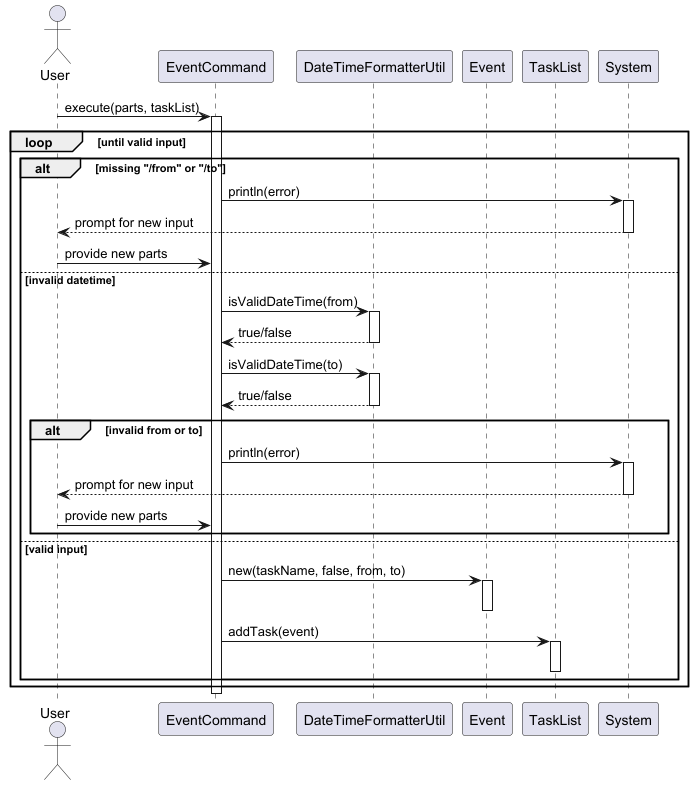

The diagram above was rendered by PlantUML. Its source (embedded in the PNG):
@startuml
'https://plantuml.com/sequence-diagram

actor User

participant "EventCommand" as EventCmd
participant "DateTimeFormatterUtil" as Formatter
participant "Event" as Event
participant "TaskList" as TaskList
participant "System" as Console

User -> EventCmd : execute(parts, taskList)
activate EventCmd

loop until valid input
    alt missing "/from" or "/to"
        EventCmd -> Console : println(error)
        activate Console
        Console --> User : prompt for new input
        deactivate Console
        User -> EventCmd : provide new parts
    else invalid datetime
        EventCmd -> Formatter : isValidDateTime(from)
        activate Formatter
        Formatter --> EventCmd : true/false
        deactivate Formatter

        EventCmd -> Formatter : isValidDateTime(to)
        activate Formatter
        Formatter --> EventCmd : true/false
        deactivate Formatter

        alt invalid from or to
            EventCmd -> Console : println(error)
            activate Console
            Console --> User : prompt for new input
            deactivate Console
            User -> EventCmd : provide new parts
        end
    else valid input
        EventCmd -> Event : new(taskName, false, from, to)
        activate Event
        deactivate Event

        EventCmd -> TaskList : addTask(event)
        activate TaskList
        deactivate TaskList
    end
end

deactivate EventCmd
@enduml